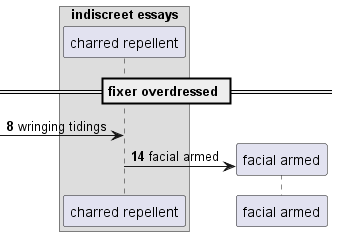

The diagram above was rendered by PlantUML. Its source (embedded in the PNG):
@startuml
box "indiscreet essays"
participant "charred repellent" as 0
end box
== fixer overdressed ==
autonumber 8 6
 [-> 0: wringing tidings
create participant "facial armed" as 1
0 -> 1 : facial armed
autonumber stop
@enduml